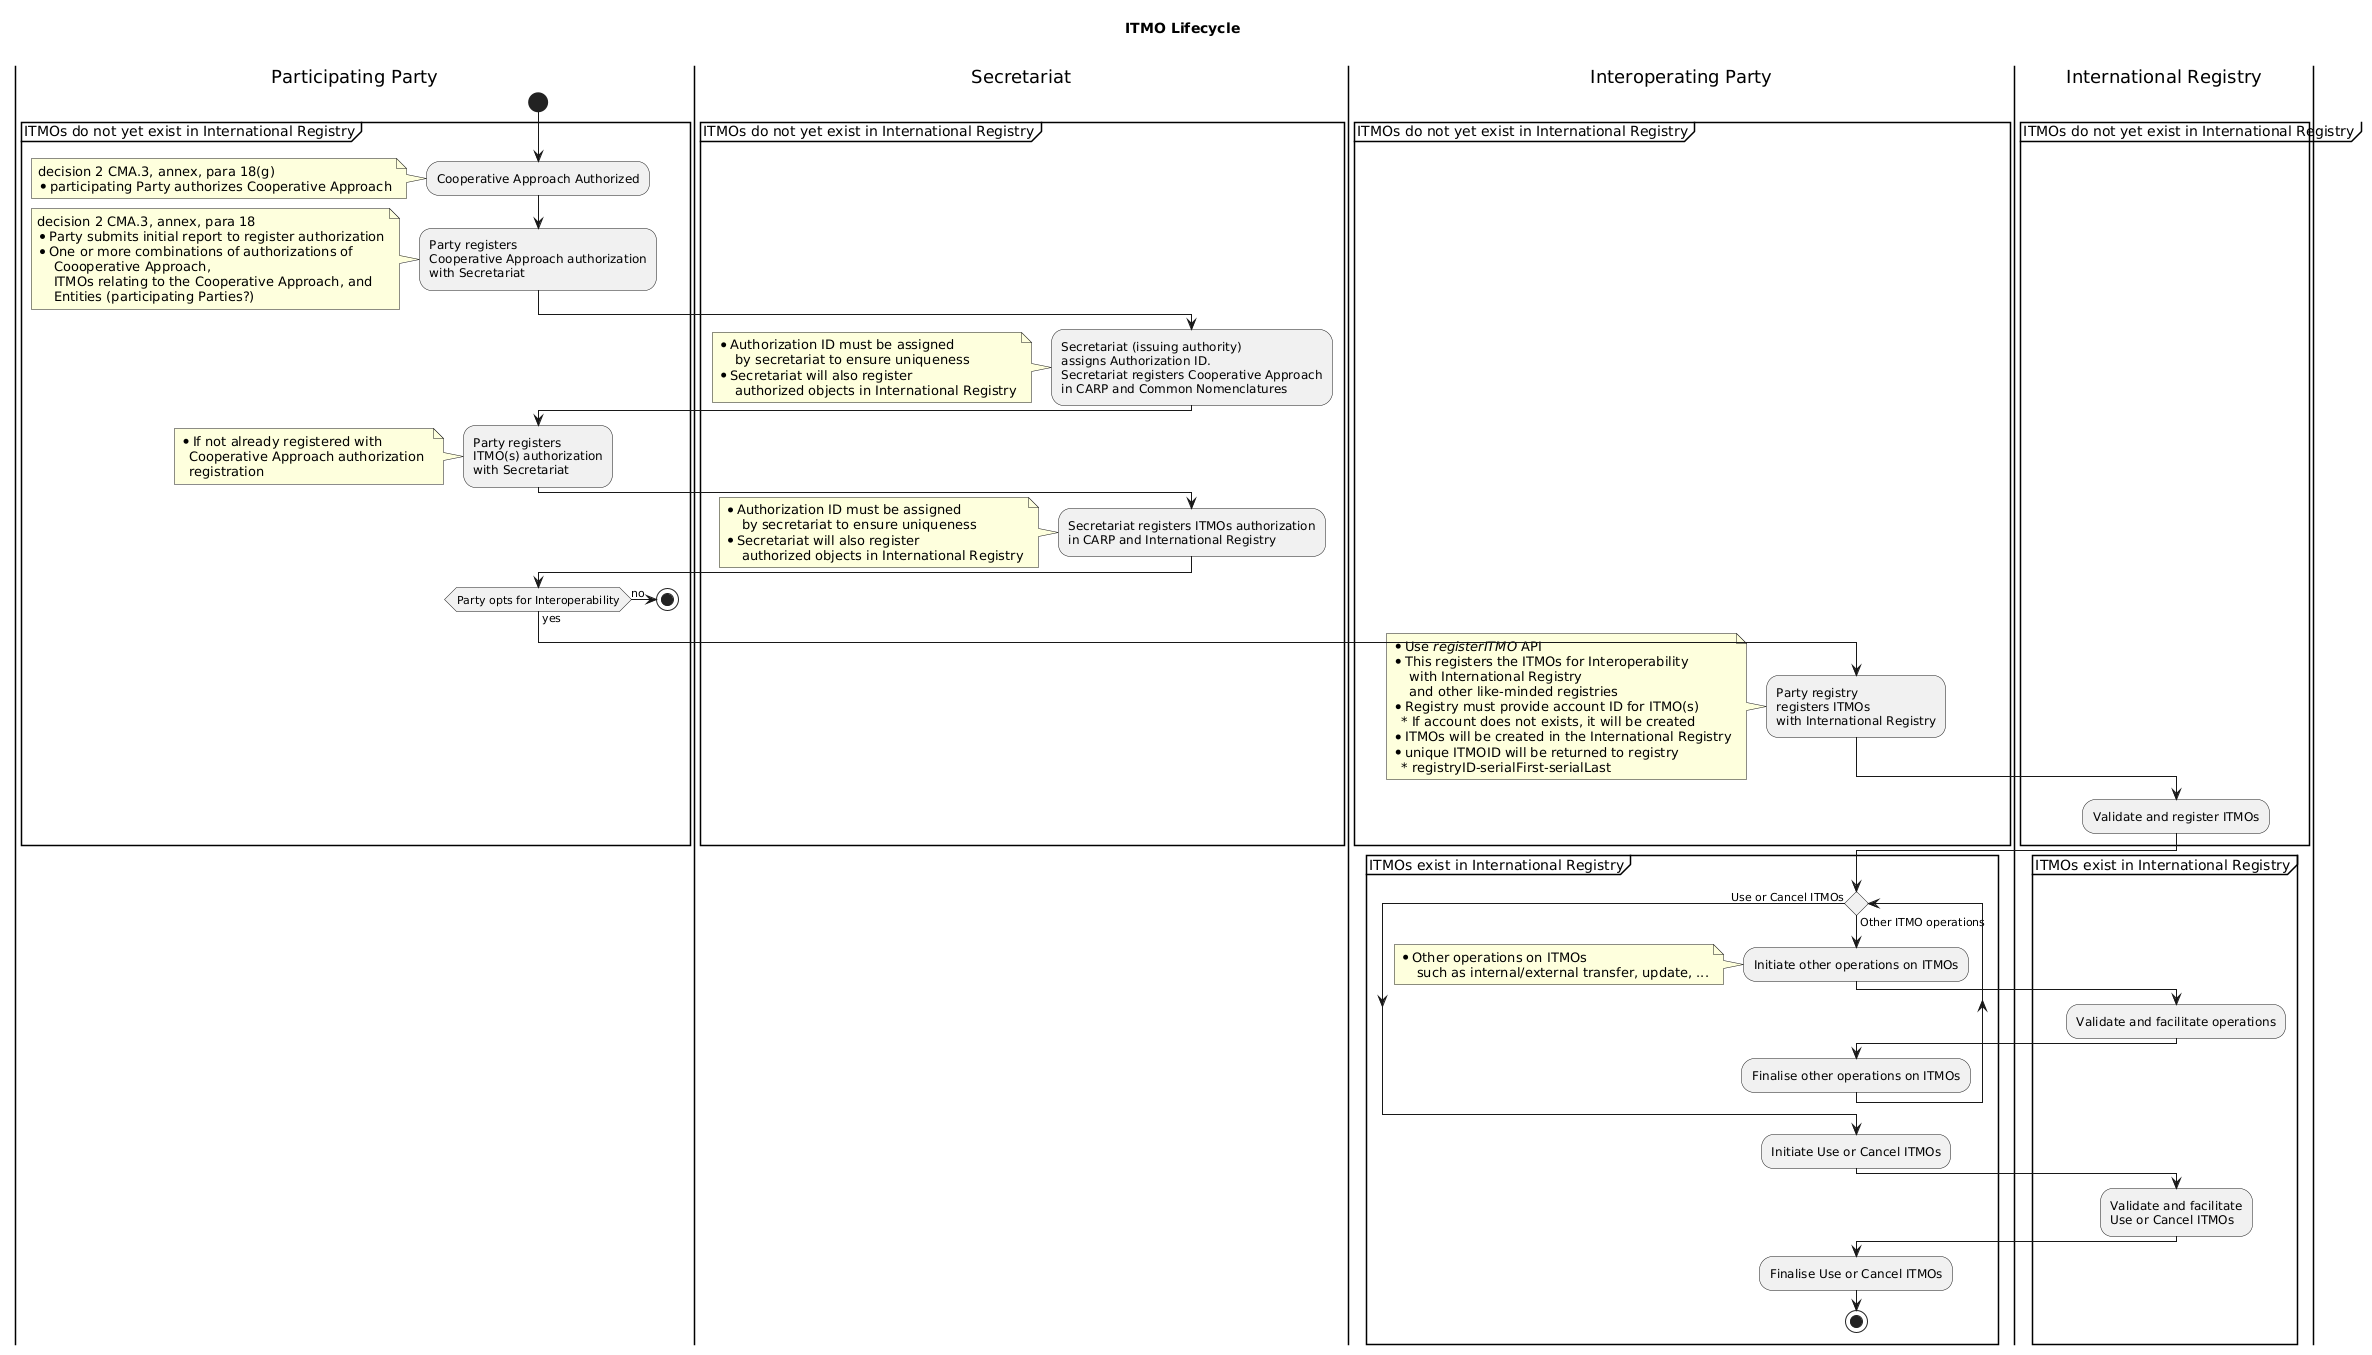

The diagram above was rendered by PlantUML. Its source (embedded in the PNG):
@startuml

title ITMO Lifecycle \n
|Participating Party|

start

partition ITMOs do not yet exist in International Registry {
    
    :Cooperative Approach Authorized;
      note left
        decision 2 CMA.3, annex, para 18(g)
        * participating Party authorizes Cooperative Approach
      end note
  
    :Party registers
    Cooperative Approach authorization
    with Secretariat;
      note left
        decision 2 CMA.3, annex, para 18
        * Party submits initial report to register authorization
        * One or more combinations of authorizations of
            Coooperative Approach,
            ITMOs relating to the Cooperative Approach, and
            Entities (participating Parties?)
      end note
    |Secretariat|
    :Secretariat (issuing authority)
    assigns Authorization ID.
    Secretariat registers Cooperative Approach
    in CARP and Common Nomenclatures;
      note left
        * Authorization ID must be assigned
            by secretariat to ensure uniqueness
        * Secretariat will also register 
            authorized objects in International Registry
      end note
    |Participating Party|
    :Party registers 
    ITMO(s) authorization
    with Secretariat;
      note left
          * If not already registered with 
            Cooperative Approach authorization 
            registration
      end note

    |Secretariat|
    :Secretariat registers ITMOs authorization
    in CARP and International Registry;
      note left
        * Authorization ID must be assigned
            by secretariat to ensure uniqueness
        * Secretariat will also register 
            authorized objects in International Registry
      end note

    |Participating Party|
    if (Party opts for Interoperability) then (yes)
  
      |Interoperating Party|
      :Party registry
      registers ITMOs
      with International Registry;
        note left
        * Use //registerITMO// API
        * This registers the ITMOs for Interoperability
            with International Registry
            and other like-minded registries
        * Registry must provide account ID for ITMO(s)
          * If account does not exists, it will be created
        * ITMOs will be created in the International Registry
        * unique ITMOID will be returned to registry
          * registryID-serialFirst-serialLast
        end note
      |International Registry|
      :Validate and register ITMOs;

      |Interoperating Party|
    else (no)
      |Participating Party|
      stop
    
  endif
}

|Interoperating Party|
partition ITMOs exist in International Registry {
    
  while () is (Other ITMO operations)
  
    :Initiate other operations on ITMOs;
      note left
      * Other operations on ITMOs
          such as internal/external transfer, update, ...
      end note
    |International Registry|
    :Validate and facilitate operations;
    |Interoperating Party|
    :Finalise other operations on ITMOs;
  endwhile (Use or Cancel ITMOs)
    :Initiate Use or Cancel ITMOs;
    |International Registry|
    :Validate and facilitate
    Use or Cancel ITMOs;
    |Interoperating Party|
    :Finalise Use or Cancel ITMOs;
    stop

    
}

@enduml